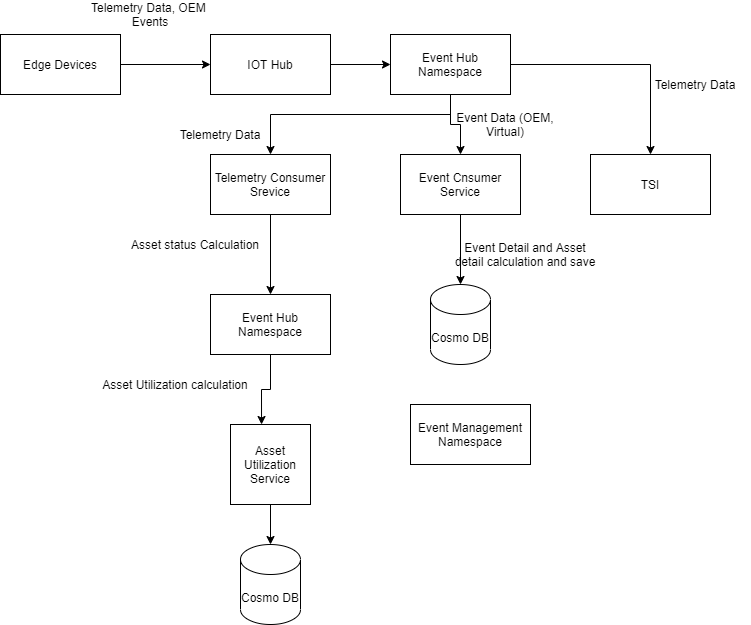

The diagram above was exported from draw.io. Its source (the exported page's mxGraphModel, read from the mxfile embedded in the PNG):
<mxGraphModel dx="1108" dy="450" grid="1" gridSize="10" guides="1" tooltips="1" connect="1" arrows="1" fold="1" page="1" pageScale="1" pageWidth="850" pageHeight="1100" math="0" shadow="0">
  <root>
    <mxCell id="0" />
    <mxCell id="1" parent="0" />
    <mxCell id="_r047JtvYBxrfYP36yGB-3" style="edgeStyle=orthogonalEdgeStyle;rounded=0;orthogonalLoop=1;jettySize=auto;html=1;entryX=0;entryY=0.5;entryDx=0;entryDy=0;" edge="1" parent="1" source="_r047JtvYBxrfYP36yGB-1" target="_r047JtvYBxrfYP36yGB-2">
      <mxGeometry relative="1" as="geometry" />
    </mxCell>
    <mxCell id="_r047JtvYBxrfYP36yGB-1" value="Edge Devices" style="rounded=0;whiteSpace=wrap;html=1;" vertex="1" parent="1">
      <mxGeometry x="10" y="110" width="120" height="60" as="geometry" />
    </mxCell>
    <mxCell id="_r047JtvYBxrfYP36yGB-5" style="edgeStyle=orthogonalEdgeStyle;rounded=0;orthogonalLoop=1;jettySize=auto;html=1;entryX=0;entryY=0.5;entryDx=0;entryDy=0;" edge="1" parent="1" source="_r047JtvYBxrfYP36yGB-2" target="_r047JtvYBxrfYP36yGB-4">
      <mxGeometry relative="1" as="geometry" />
    </mxCell>
    <mxCell id="_r047JtvYBxrfYP36yGB-2" value="IOT Hub" style="rounded=0;whiteSpace=wrap;html=1;" vertex="1" parent="1">
      <mxGeometry x="220" y="110" width="120" height="60" as="geometry" />
    </mxCell>
    <mxCell id="_r047JtvYBxrfYP36yGB-11" style="edgeStyle=orthogonalEdgeStyle;rounded=0;orthogonalLoop=1;jettySize=auto;html=1;entryX=0.5;entryY=0;entryDx=0;entryDy=0;" edge="1" parent="1" source="_r047JtvYBxrfYP36yGB-4" target="_r047JtvYBxrfYP36yGB-6">
      <mxGeometry relative="1" as="geometry">
        <Array as="points">
          <mxPoint x="460" y="190" />
          <mxPoint x="280" y="190" />
        </Array>
      </mxGeometry>
    </mxCell>
    <mxCell id="_r047JtvYBxrfYP36yGB-13" style="edgeStyle=orthogonalEdgeStyle;rounded=0;orthogonalLoop=1;jettySize=auto;html=1;" edge="1" parent="1" source="_r047JtvYBxrfYP36yGB-4" target="_r047JtvYBxrfYP36yGB-7">
      <mxGeometry relative="1" as="geometry" />
    </mxCell>
    <mxCell id="_r047JtvYBxrfYP36yGB-15" style="edgeStyle=orthogonalEdgeStyle;rounded=0;orthogonalLoop=1;jettySize=auto;html=1;entryX=0.5;entryY=0;entryDx=0;entryDy=0;" edge="1" parent="1" source="_r047JtvYBxrfYP36yGB-4" target="_r047JtvYBxrfYP36yGB-8">
      <mxGeometry relative="1" as="geometry" />
    </mxCell>
    <mxCell id="_r047JtvYBxrfYP36yGB-4" value="Event Hub Namespace" style="rounded=0;whiteSpace=wrap;html=1;" vertex="1" parent="1">
      <mxGeometry x="400" y="110" width="120" height="60" as="geometry" />
    </mxCell>
    <mxCell id="_r047JtvYBxrfYP36yGB-19" style="edgeStyle=orthogonalEdgeStyle;rounded=0;orthogonalLoop=1;jettySize=auto;html=1;" edge="1" parent="1" source="_r047JtvYBxrfYP36yGB-6" target="_r047JtvYBxrfYP36yGB-18">
      <mxGeometry relative="1" as="geometry" />
    </mxCell>
    <mxCell id="_r047JtvYBxrfYP36yGB-6" value="Telemetry Consumer Srevice" style="rounded=0;whiteSpace=wrap;html=1;" vertex="1" parent="1">
      <mxGeometry x="220" y="230" width="120" height="60" as="geometry" />
    </mxCell>
    <mxCell id="_r047JtvYBxrfYP36yGB-20" style="edgeStyle=orthogonalEdgeStyle;rounded=0;orthogonalLoop=1;jettySize=auto;html=1;entryX=0.5;entryY=0;entryDx=0;entryDy=0;entryPerimeter=0;" edge="1" parent="1" source="_r047JtvYBxrfYP36yGB-7" target="_r047JtvYBxrfYP36yGB-17">
      <mxGeometry relative="1" as="geometry" />
    </mxCell>
    <mxCell id="_r047JtvYBxrfYP36yGB-7" value="Event Cnsumer Service" style="rounded=0;whiteSpace=wrap;html=1;" vertex="1" parent="1">
      <mxGeometry x="410" y="230" width="120" height="60" as="geometry" />
    </mxCell>
    <mxCell id="_r047JtvYBxrfYP36yGB-8" value="TSI" style="rounded=0;whiteSpace=wrap;html=1;" vertex="1" parent="1">
      <mxGeometry x="600" y="230" width="120" height="60" as="geometry" />
    </mxCell>
    <mxCell id="_r047JtvYBxrfYP36yGB-9" value="Telemetry Data, OEM&amp;nbsp; Events" style="text;html=1;strokeColor=none;fillColor=none;align=center;verticalAlign=middle;whiteSpace=wrap;rounded=0;" vertex="1" parent="1">
      <mxGeometry x="90" y="80" width="140" height="20" as="geometry" />
    </mxCell>
    <mxCell id="_r047JtvYBxrfYP36yGB-12" value="Telemetry Data" style="text;html=1;strokeColor=none;fillColor=none;align=center;verticalAlign=middle;whiteSpace=wrap;rounded=0;" vertex="1" parent="1">
      <mxGeometry x="160" y="200" width="140" height="20" as="geometry" />
    </mxCell>
    <mxCell id="_r047JtvYBxrfYP36yGB-14" value="Event Data (OEM, Virtual)" style="text;html=1;strokeColor=none;fillColor=none;align=center;verticalAlign=middle;whiteSpace=wrap;rounded=0;" vertex="1" parent="1">
      <mxGeometry x="460" y="190" width="110" height="20" as="geometry" />
    </mxCell>
    <mxCell id="_r047JtvYBxrfYP36yGB-16" value="Telemetry Data" style="text;html=1;strokeColor=none;fillColor=none;align=center;verticalAlign=middle;whiteSpace=wrap;rounded=0;" vertex="1" parent="1">
      <mxGeometry x="650" y="150" width="110" height="20" as="geometry" />
    </mxCell>
    <mxCell id="_r047JtvYBxrfYP36yGB-17" value="Cosmo DB" style="shape=cylinder3;whiteSpace=wrap;html=1;boundedLbl=1;backgroundOutline=1;size=15;" vertex="1" parent="1">
      <mxGeometry x="440" y="360" width="60" height="80" as="geometry" />
    </mxCell>
    <mxCell id="_r047JtvYBxrfYP36yGB-24" style="edgeStyle=orthogonalEdgeStyle;rounded=0;orthogonalLoop=1;jettySize=auto;html=1;entryX=0.388;entryY=0;entryDx=0;entryDy=0;entryPerimeter=0;" edge="1" parent="1" source="_r047JtvYBxrfYP36yGB-18" target="_r047JtvYBxrfYP36yGB-23">
      <mxGeometry relative="1" as="geometry" />
    </mxCell>
    <mxCell id="_r047JtvYBxrfYP36yGB-18" value="Event Hub Namespace" style="rounded=0;whiteSpace=wrap;html=1;" vertex="1" parent="1">
      <mxGeometry x="220" y="370" width="120" height="60" as="geometry" />
    </mxCell>
    <mxCell id="_r047JtvYBxrfYP36yGB-21" value="Event Detail and Asset detail calculation and save" style="text;html=1;strokeColor=none;fillColor=none;align=center;verticalAlign=middle;whiteSpace=wrap;rounded=0;" vertex="1" parent="1">
      <mxGeometry x="460" y="320" width="150" height="20" as="geometry" />
    </mxCell>
    <mxCell id="_r047JtvYBxrfYP36yGB-22" value="Asset status Calculation" style="text;html=1;strokeColor=none;fillColor=none;align=center;verticalAlign=middle;whiteSpace=wrap;rounded=0;" vertex="1" parent="1">
      <mxGeometry x="130" y="310" width="150" height="20" as="geometry" />
    </mxCell>
    <mxCell id="_r047JtvYBxrfYP36yGB-26" style="edgeStyle=orthogonalEdgeStyle;rounded=0;orthogonalLoop=1;jettySize=auto;html=1;" edge="1" parent="1" source="_r047JtvYBxrfYP36yGB-23" target="_r047JtvYBxrfYP36yGB-25">
      <mxGeometry relative="1" as="geometry" />
    </mxCell>
    <mxCell id="_r047JtvYBxrfYP36yGB-23" value="Asset Utilization Service" style="whiteSpace=wrap;html=1;aspect=fixed;" vertex="1" parent="1">
      <mxGeometry x="240" y="500" width="80" height="80" as="geometry" />
    </mxCell>
    <mxCell id="_r047JtvYBxrfYP36yGB-25" value="Cosmo DB" style="shape=cylinder3;whiteSpace=wrap;html=1;boundedLbl=1;backgroundOutline=1;size=15;" vertex="1" parent="1">
      <mxGeometry x="250" y="620" width="60" height="80" as="geometry" />
    </mxCell>
    <mxCell id="_r047JtvYBxrfYP36yGB-27" value="Asset Utilization calculation" style="text;html=1;strokeColor=none;fillColor=none;align=center;verticalAlign=middle;whiteSpace=wrap;rounded=0;" vertex="1" parent="1">
      <mxGeometry x="110" y="450" width="150" height="20" as="geometry" />
    </mxCell>
    <mxCell id="_r047JtvYBxrfYP36yGB-28" value="Event Management Namespace" style="rounded=0;whiteSpace=wrap;html=1;" vertex="1" parent="1">
      <mxGeometry x="420" y="480" width="120" height="60" as="geometry" />
    </mxCell>
  </root>
</mxGraphModel>